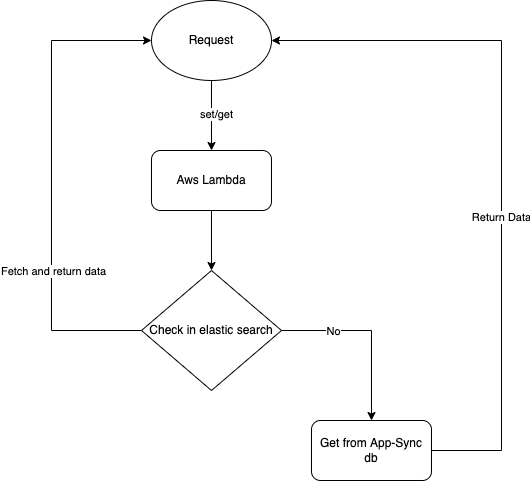

The diagram above was exported from draw.io. Its source (the exported page's mxGraphModel, read from the mxfile embedded in the PNG):
<mxGraphModel dx="1426" dy="769" grid="1" gridSize="10" guides="1" tooltips="1" connect="1" arrows="1" fold="1" page="1" pageScale="1" pageWidth="827" pageHeight="1169" math="0" shadow="0">
  <root>
    <mxCell id="0" />
    <mxCell id="1" parent="0" />
    <mxCell id="FFTbqg365xK8aj-yiA5a-4" style="edgeStyle=orthogonalEdgeStyle;rounded=0;orthogonalLoop=1;jettySize=auto;html=1;" edge="1" parent="1" source="FFTbqg365xK8aj-yiA5a-2" target="FFTbqg365xK8aj-yiA5a-3">
      <mxGeometry relative="1" as="geometry" />
    </mxCell>
    <mxCell id="FFTbqg365xK8aj-yiA5a-5" value="set/get" style="edgeLabel;html=1;align=center;verticalAlign=middle;resizable=0;points=[];" vertex="1" connectable="0" parent="FFTbqg365xK8aj-yiA5a-4">
      <mxGeometry x="-0.05" y="4" relative="1" as="geometry">
        <mxPoint as="offset" />
      </mxGeometry>
    </mxCell>
    <mxCell id="FFTbqg365xK8aj-yiA5a-2" value="Request" style="ellipse;whiteSpace=wrap;html=1;" vertex="1" parent="1">
      <mxGeometry x="280" y="30" width="120" height="80" as="geometry" />
    </mxCell>
    <mxCell id="FFTbqg365xK8aj-yiA5a-7" style="edgeStyle=orthogonalEdgeStyle;rounded=0;orthogonalLoop=1;jettySize=auto;html=1;" edge="1" parent="1" source="FFTbqg365xK8aj-yiA5a-3" target="FFTbqg365xK8aj-yiA5a-10">
      <mxGeometry relative="1" as="geometry">
        <mxPoint x="340" y="310" as="targetPoint" />
      </mxGeometry>
    </mxCell>
    <mxCell id="FFTbqg365xK8aj-yiA5a-3" value="Aws Lambda" style="rounded=1;whiteSpace=wrap;html=1;" vertex="1" parent="1">
      <mxGeometry x="280" y="180" width="120" height="60" as="geometry" />
    </mxCell>
    <mxCell id="FFTbqg365xK8aj-yiA5a-13" style="edgeStyle=orthogonalEdgeStyle;rounded=0;orthogonalLoop=1;jettySize=auto;html=1;entryX=0;entryY=0.5;entryDx=0;entryDy=0;" edge="1" parent="1" source="FFTbqg365xK8aj-yiA5a-10" target="FFTbqg365xK8aj-yiA5a-2">
      <mxGeometry relative="1" as="geometry">
        <mxPoint x="200" y="450" as="targetPoint" />
        <Array as="points">
          <mxPoint x="180" y="360" />
          <mxPoint x="180" y="70" />
        </Array>
      </mxGeometry>
    </mxCell>
    <mxCell id="FFTbqg365xK8aj-yiA5a-15" value="Fetch and return data" style="edgeLabel;html=1;align=center;verticalAlign=middle;resizable=0;points=[];" vertex="1" connectable="0" parent="FFTbqg365xK8aj-yiA5a-13">
      <mxGeometry x="-0.375" y="-1" relative="1" as="geometry">
        <mxPoint as="offset" />
      </mxGeometry>
    </mxCell>
    <mxCell id="FFTbqg365xK8aj-yiA5a-14" style="edgeStyle=orthogonalEdgeStyle;rounded=0;orthogonalLoop=1;jettySize=auto;html=1;" edge="1" parent="1" source="FFTbqg365xK8aj-yiA5a-10" target="FFTbqg365xK8aj-yiA5a-12">
      <mxGeometry relative="1" as="geometry" />
    </mxCell>
    <mxCell id="FFTbqg365xK8aj-yiA5a-16" value="No" style="edgeLabel;html=1;align=center;verticalAlign=middle;resizable=0;points=[];" vertex="1" connectable="0" parent="FFTbqg365xK8aj-yiA5a-14">
      <mxGeometry x="-0.4333" relative="1" as="geometry">
        <mxPoint as="offset" />
      </mxGeometry>
    </mxCell>
    <mxCell id="FFTbqg365xK8aj-yiA5a-10" value="&lt;span style=&quot;&quot;&gt;Check in elastic search&lt;/span&gt;" style="rhombus;whiteSpace=wrap;html=1;" vertex="1" parent="1">
      <mxGeometry x="270" y="300" width="140" height="120" as="geometry" />
    </mxCell>
    <mxCell id="FFTbqg365xK8aj-yiA5a-17" style="edgeStyle=orthogonalEdgeStyle;rounded=0;orthogonalLoop=1;jettySize=auto;html=1;entryX=1;entryY=0.5;entryDx=0;entryDy=0;" edge="1" parent="1" source="FFTbqg365xK8aj-yiA5a-12" target="FFTbqg365xK8aj-yiA5a-2">
      <mxGeometry relative="1" as="geometry">
        <Array as="points">
          <mxPoint x="630" y="480" />
          <mxPoint x="630" y="70" />
        </Array>
      </mxGeometry>
    </mxCell>
    <mxCell id="FFTbqg365xK8aj-yiA5a-18" value="Return Data" style="edgeLabel;html=1;align=center;verticalAlign=middle;resizable=0;points=[];" vertex="1" connectable="0" parent="FFTbqg365xK8aj-yiA5a-17">
      <mxGeometry x="-0.1437" y="1" relative="1" as="geometry">
        <mxPoint as="offset" />
      </mxGeometry>
    </mxCell>
    <mxCell id="FFTbqg365xK8aj-yiA5a-12" value="Get from App-Sync db" style="rounded=1;whiteSpace=wrap;html=1;" vertex="1" parent="1">
      <mxGeometry x="440" y="450" width="120" height="60" as="geometry" />
    </mxCell>
  </root>
</mxGraphModel>